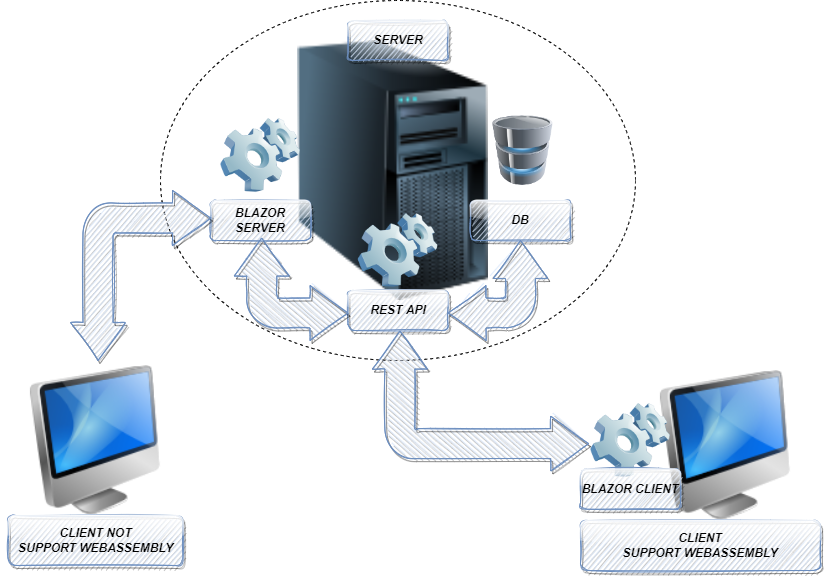

The diagram above was exported from draw.io. Its source (the exported page's mxGraphModel, read from the mxfile embedded in the PNG):
<mxGraphModel dx="2031" dy="1007" grid="1" gridSize="10" guides="1" tooltips="1" connect="1" arrows="1" fold="1" page="1" pageScale="1" pageWidth="850" pageHeight="1100" math="0" shadow="0">
  <root>
    <mxCell id="0" />
    <mxCell id="1" parent="0" />
    <mxCell id="VI5JiMWZkpfzppqIcCjn-1" value="" style="image;html=1;image=img/lib/clip_art/computers/iMac_128x128.png" vertex="1" parent="1">
      <mxGeometry x="650" y="380" width="190" height="150" as="geometry" />
    </mxCell>
    <mxCell id="T3La45gBi7keb8O9GwxS-22" value="Attribute" style="ellipse;whiteSpace=wrap;html=1;align=center;dashed=1;fontColor=none;noLabel=1;fillColor=none;" parent="1" vertex="1">
      <mxGeometry x="180" y="10" width="475" height="360" as="geometry" />
    </mxCell>
    <mxCell id="T3La45gBi7keb8O9GwxS-2" value="" style="image;html=1;image=img/lib/clip_art/computers/Database_128x128.png" parent="1" vertex="1">
      <mxGeometry x="510" y="125" width="65" height="70" as="geometry" />
    </mxCell>
    <mxCell id="T3La45gBi7keb8O9GwxS-3" value="" style="image;html=1;image=img/lib/clip_art/computers/Server_Tower_128x128.png" parent="1" vertex="1">
      <mxGeometry x="257.5" y="50" width="310" height="260" as="geometry" />
    </mxCell>
    <mxCell id="T3La45gBi7keb8O9GwxS-5" value="" style="image;html=1;image=img/lib/clip_art/computers/iMac_128x128.png" parent="1" vertex="1">
      <mxGeometry x="20" y="375" width="190" height="150" as="geometry" />
    </mxCell>
    <mxCell id="T3La45gBi7keb8O9GwxS-7" value="" style="image;html=1;image=img/lib/clip_art/computers/Software_128x128.png" parent="1" vertex="1">
      <mxGeometry x="240" y="125" width="80" height="80" as="geometry" />
    </mxCell>
    <mxCell id="T3La45gBi7keb8O9GwxS-8" value="" style="image;html=1;image=img/lib/clip_art/computers/Software_128x128.png" parent="1" vertex="1">
      <mxGeometry x="610" y="410" width="80" height="80" as="geometry" />
    </mxCell>
    <mxCell id="T3La45gBi7keb8O9GwxS-11" value="" style="image;html=1;image=img/lib/clip_art/computers/Software_128x128.png" parent="1" vertex="1">
      <mxGeometry x="377.5" y="220" width="80" height="80" as="geometry" />
    </mxCell>
    <mxCell id="T3La45gBi7keb8O9GwxS-12" value="DB" style="whiteSpace=wrap;html=1;align=center;fillColor=#dae8fc;strokeColor=#6c8ebf;rounded=1;shadow=1;glass=1;sketch=1;fontStyle=3" parent="1" vertex="1">
      <mxGeometry x="490" y="210" width="100" height="40" as="geometry" />
    </mxCell>
    <mxCell id="T3La45gBi7keb8O9GwxS-13" value="REST API" style="whiteSpace=wrap;html=1;align=center;fillColor=#dae8fc;strokeColor=#6c8ebf;rounded=1;shadow=1;glass=1;sketch=1;fontStyle=3" parent="1" vertex="1">
      <mxGeometry x="367.5" y="300" width="100" height="40" as="geometry" />
    </mxCell>
    <mxCell id="T3La45gBi7keb8O9GwxS-14" value="BLAZOR CLIENT" style="whiteSpace=wrap;html=1;align=center;fillColor=#dae8fc;strokeColor=#6c8ebf;rounded=1;shadow=1;glass=1;sketch=1;fontStyle=3" parent="1" vertex="1">
      <mxGeometry x="600" y="478.75" width="100" height="40" as="geometry" />
    </mxCell>
    <mxCell id="T3La45gBi7keb8O9GwxS-15" value="BLAZOR SERVER" style="whiteSpace=wrap;html=1;align=center;fillColor=#dae8fc;strokeColor=#6c8ebf;rounded=1;shadow=1;glass=1;sketch=1;fontStyle=3" parent="1" vertex="1">
      <mxGeometry x="230" y="210" width="100" height="40" as="geometry" />
    </mxCell>
    <mxCell id="T3La45gBi7keb8O9GwxS-16" value="CLIENT NOT&lt;br&gt;SUPPORT WEBASSEMBLY" style="whiteSpace=wrap;html=1;align=center;fillColor=#dae8fc;strokeColor=#6c8ebf;rounded=1;shadow=1;glass=1;sketch=1;fontStyle=3" parent="1" vertex="1">
      <mxGeometry x="27.5" y="525" width="175" height="50" as="geometry" />
    </mxCell>
    <mxCell id="T3La45gBi7keb8O9GwxS-17" value="CLIENT&lt;br&gt;SUPPORT WEBASSEMBLY" style="whiteSpace=wrap;html=1;align=center;fillColor=#dae8fc;strokeColor=#6c8ebf;rounded=1;shadow=1;glass=1;sketch=1;fontStyle=3" parent="1" vertex="1">
      <mxGeometry x="600" y="530" width="240" height="50" as="geometry" />
    </mxCell>
    <mxCell id="T3La45gBi7keb8O9GwxS-19" value="SERVER" style="whiteSpace=wrap;html=1;align=center;fillColor=#dae8fc;strokeColor=#6c8ebf;rounded=1;shadow=1;glass=1;sketch=1;fontStyle=3" parent="1" vertex="1">
      <mxGeometry x="367.5" y="30" width="100" height="40" as="geometry" />
    </mxCell>
    <mxCell id="T3La45gBi7keb8O9GwxS-25" value="" style="html=1;shadow=1;dashed=0;align=center;verticalAlign=middle;shape=mxgraph.arrows2.bendDoubleArrow;dy=15;dx=38;arrowHead=55;rounded=1;fillColor=#dae8fc;rotation=-180;sketch=1;strokeColor=#6c8ebf;gradientColor=none;" parent="1" vertex="1">
      <mxGeometry x="467.5" y="250" width="100" height="100" as="geometry" />
    </mxCell>
    <mxCell id="T3La45gBi7keb8O9GwxS-26" value="" style="html=1;shadow=1;dashed=0;align=center;verticalAlign=middle;shape=mxgraph.arrows2.bendDoubleArrow;dy=15;dx=38;arrowHead=55;rounded=1;fillColor=#dae8fc;rotation=-90;sketch=1;strokeColor=#6c8ebf;gradientColor=none;" parent="1" vertex="1">
      <mxGeometry x="259.38" y="241.88" width="102.5" height="113.75" as="geometry" />
    </mxCell>
    <mxCell id="T3La45gBi7keb8O9GwxS-28" value="" style="html=1;shadow=1;dashed=0;align=center;verticalAlign=middle;shape=mxgraph.arrows2.bendDoubleArrow;dy=15;dx=38;arrowHead=55;rounded=1;fillColor=#dae8fc;rotation=-90;sketch=1;strokeColor=#6c8ebf;gradientColor=none;" parent="1" vertex="1">
      <mxGeometry x="430" y="302.5" width="140" height="216.25" as="geometry" />
    </mxCell>
    <mxCell id="T3La45gBi7keb8O9GwxS-29" value="" style="html=1;shadow=1;dashed=0;align=center;verticalAlign=middle;shape=mxgraph.arrows2.bendDoubleArrow;dy=15;dx=38;arrowHead=55;rounded=1;fillColor=#dae8fc;rotation=0;sketch=1;strokeColor=#6c8ebf;gradientColor=none;" parent="1" vertex="1">
      <mxGeometry x="90" y="200" width="140" height="170" as="geometry" />
    </mxCell>
  </root>
</mxGraphModel>